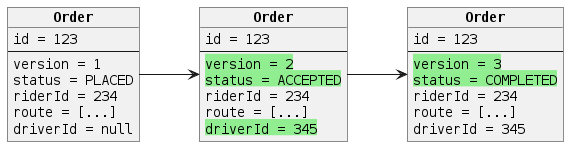

The diagram above was rendered by PlantUML. Its source (embedded in the PNG):
@startuml

left to right direction

hide circle

scale max 1024 width
scale max 800 height

skinparam defaultFontName Monospaced
skinparam shadowing false

object "**Order**" as o1 {
  id = 123
  --
  version = 1
  status = PLACED
  riderId = 234
  route = [...]
  driverId = null
}

object "**Order**" as o2 {
  id = 123
  --
  <back:lightgreen>version = 2</back>
  <back:lightgreen>status = ACCEPTED</back>
  riderId = 234
  route = [...]
  <back:lightgreen>driverId = 345</back>
}

object "**Order**" as o3 {
  id = 123
  --
  <back:lightgreen>version = 3</back>
  <back:lightgreen>status = COMPLETED</back>
  riderId = 234
  route = [...]
  driverId = 345
}

o1 --> o2
o2 --> o3
@enduml